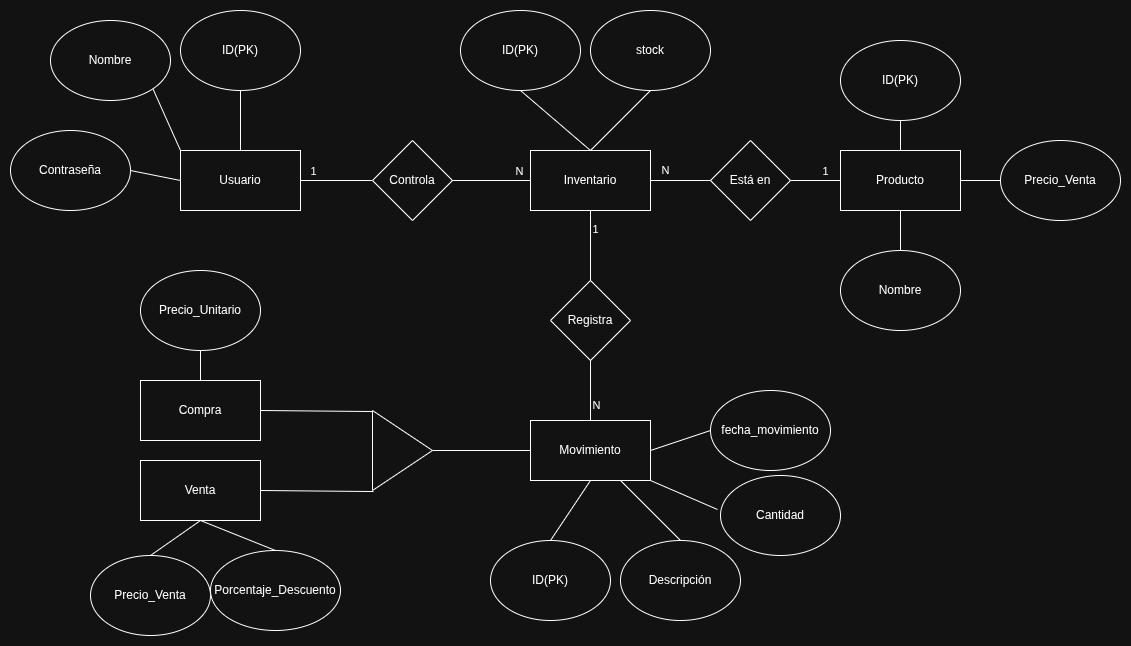

The diagram above was exported from draw.io. Its source (the exported page's mxGraphModel, read from the mxfile embedded in the PNG):
<mxGraphModel dx="466" dy="880" grid="1" gridSize="10" guides="1" tooltips="1" connect="1" arrows="1" fold="1" page="1" pageScale="1" pageWidth="827" pageHeight="1169" math="0" shadow="0">
  <root>
    <mxCell id="0" />
    <mxCell id="1" parent="0" />
    <mxCell id="3OKtFzM8VdpLmXYYM2ZG-1" value="Usuario" style="rounded=0;whiteSpace=wrap;html=1;" vertex="1" parent="1">
      <mxGeometry x="260" y="180" width="120" height="60" as="geometry" />
    </mxCell>
    <mxCell id="3OKtFzM8VdpLmXYYM2ZG-2" value="Nombre" style="ellipse;whiteSpace=wrap;html=1;" vertex="1" parent="1">
      <mxGeometry x="130" y="50" width="120" height="80" as="geometry" />
    </mxCell>
    <mxCell id="3OKtFzM8VdpLmXYYM2ZG-3" value="ID(PK)" style="ellipse;whiteSpace=wrap;html=1;" vertex="1" parent="1">
      <mxGeometry x="260" y="40" width="120" height="80" as="geometry" />
    </mxCell>
    <mxCell id="3OKtFzM8VdpLmXYYM2ZG-4" value="Contraseña" style="ellipse;whiteSpace=wrap;html=1;" vertex="1" parent="1">
      <mxGeometry x="90" y="160" width="120" height="80" as="geometry" />
    </mxCell>
    <mxCell id="3OKtFzM8VdpLmXYYM2ZG-5" value="Nombre" style="ellipse;whiteSpace=wrap;html=1;" vertex="1" parent="1">
      <mxGeometry x="920" y="280" width="120" height="80" as="geometry" />
    </mxCell>
    <mxCell id="3OKtFzM8VdpLmXYYM2ZG-6" value="Precio_Venta" style="ellipse;whiteSpace=wrap;html=1;" vertex="1" parent="1">
      <mxGeometry x="1080" y="170" width="120" height="80" as="geometry" />
    </mxCell>
    <mxCell id="3OKtFzM8VdpLmXYYM2ZG-7" value="ID(PK)" style="ellipse;whiteSpace=wrap;html=1;" vertex="1" parent="1">
      <mxGeometry x="570" y="570" width="120" height="80" as="geometry" />
    </mxCell>
    <mxCell id="3OKtFzM8VdpLmXYYM2ZG-8" value="ID(PK)" style="ellipse;whiteSpace=wrap;html=1;" vertex="1" parent="1">
      <mxGeometry x="920" y="70" width="120" height="80" as="geometry" />
    </mxCell>
    <mxCell id="3OKtFzM8VdpLmXYYM2ZG-9" value="Registra" style="rhombus;whiteSpace=wrap;html=1;" vertex="1" parent="1">
      <mxGeometry x="630" y="310" width="80" height="80" as="geometry" />
    </mxCell>
    <mxCell id="3OKtFzM8VdpLmXYYM2ZG-10" value="Controla" style="rhombus;whiteSpace=wrap;html=1;" vertex="1" parent="1">
      <mxGeometry x="452" y="170" width="80" height="80" as="geometry" />
    </mxCell>
    <mxCell id="3OKtFzM8VdpLmXYYM2ZG-17" value="Venta" style="rounded=0;whiteSpace=wrap;html=1;" vertex="1" parent="1">
      <mxGeometry x="220" y="490" width="120" height="60" as="geometry" />
    </mxCell>
    <mxCell id="3OKtFzM8VdpLmXYYM2ZG-18" value="Compra" style="rounded=0;whiteSpace=wrap;html=1;" vertex="1" parent="1">
      <mxGeometry x="220" y="410" width="120" height="60" as="geometry" />
    </mxCell>
    <mxCell id="3OKtFzM8VdpLmXYYM2ZG-19" value="Movimiento" style="rounded=0;whiteSpace=wrap;html=1;" vertex="1" parent="1">
      <mxGeometry x="610" y="450" width="120" height="60" as="geometry" />
    </mxCell>
    <mxCell id="3OKtFzM8VdpLmXYYM2ZG-20" value="Inventario" style="rounded=0;whiteSpace=wrap;html=1;" vertex="1" parent="1">
      <mxGeometry x="610" y="180" width="120" height="60" as="geometry" />
    </mxCell>
    <mxCell id="3OKtFzM8VdpLmXYYM2ZG-21" value="Producto" style="rounded=0;whiteSpace=wrap;html=1;" vertex="1" parent="1">
      <mxGeometry x="920" y="180" width="120" height="60" as="geometry" />
    </mxCell>
    <mxCell id="3OKtFzM8VdpLmXYYM2ZG-22" value="Cantidad" style="ellipse;whiteSpace=wrap;html=1;" vertex="1" parent="1">
      <mxGeometry x="800" y="505" width="120" height="80" as="geometry" />
    </mxCell>
    <mxCell id="3OKtFzM8VdpLmXYYM2ZG-23" value="Descripción" style="ellipse;whiteSpace=wrap;html=1;" vertex="1" parent="1">
      <mxGeometry x="700" y="570" width="120" height="80" as="geometry" />
    </mxCell>
    <mxCell id="3OKtFzM8VdpLmXYYM2ZG-24" value="stock" style="ellipse;whiteSpace=wrap;html=1;" vertex="1" parent="1">
      <mxGeometry x="670" y="40" width="120" height="80" as="geometry" />
    </mxCell>
    <mxCell id="3OKtFzM8VdpLmXYYM2ZG-25" value="ID(PK)" style="ellipse;whiteSpace=wrap;html=1;" vertex="1" parent="1">
      <mxGeometry x="540" y="40" width="120" height="80" as="geometry" />
    </mxCell>
    <mxCell id="3OKtFzM8VdpLmXYYM2ZG-26" value="Está en" style="rhombus;whiteSpace=wrap;html=1;" vertex="1" parent="1">
      <mxGeometry x="790" y="170" width="80" height="80" as="geometry" />
    </mxCell>
    <mxCell id="3OKtFzM8VdpLmXYYM2ZG-27" value="fecha_movimiento" style="ellipse;whiteSpace=wrap;html=1;" vertex="1" parent="1">
      <mxGeometry x="790" y="420" width="120" height="80" as="geometry" />
    </mxCell>
    <mxCell id="3OKtFzM8VdpLmXYYM2ZG-28" value="Precio_Venta" style="ellipse;whiteSpace=wrap;html=1;" vertex="1" parent="1">
      <mxGeometry x="170" y="585" width="120" height="80" as="geometry" />
    </mxCell>
    <mxCell id="3OKtFzM8VdpLmXYYM2ZG-29" value="Precio_Unitario" style="ellipse;whiteSpace=wrap;html=1;" vertex="1" parent="1">
      <mxGeometry x="220" y="300" width="120" height="80" as="geometry" />
    </mxCell>
    <mxCell id="3OKtFzM8VdpLmXYYM2ZG-30" value="Porcentaje_Descuento" style="ellipse;whiteSpace=wrap;html=1;" vertex="1" parent="1">
      <mxGeometry x="290" y="580" width="130" height="80" as="geometry" />
    </mxCell>
    <mxCell id="3OKtFzM8VdpLmXYYM2ZG-31" value="" style="endArrow=none;html=1;rounded=0;entryX=0;entryY=0.5;entryDx=0;entryDy=0;exitX=1;exitY=0.5;exitDx=0;exitDy=0;" edge="1" parent="1" source="3OKtFzM8VdpLmXYYM2ZG-56" target="3OKtFzM8VdpLmXYYM2ZG-19">
      <mxGeometry width="50" height="50" relative="1" as="geometry">
        <mxPoint x="490" y="460" as="sourcePoint" />
        <mxPoint x="540" y="510" as="targetPoint" />
      </mxGeometry>
    </mxCell>
    <mxCell id="3OKtFzM8VdpLmXYYM2ZG-32" value="" style="endArrow=none;html=1;rounded=0;exitX=0.5;exitY=1;exitDx=0;exitDy=0;entryX=0.5;entryY=0;entryDx=0;entryDy=0;" edge="1" parent="1" source="3OKtFzM8VdpLmXYYM2ZG-9" target="3OKtFzM8VdpLmXYYM2ZG-19">
      <mxGeometry width="50" height="50" relative="1" as="geometry">
        <mxPoint x="380" y="370" as="sourcePoint" />
        <mxPoint x="430" y="320" as="targetPoint" />
      </mxGeometry>
    </mxCell>
    <mxCell id="3OKtFzM8VdpLmXYYM2ZG-66" value="N" style="edgeLabel;html=1;align=center;verticalAlign=middle;resizable=0;points=[];" vertex="1" connectable="0" parent="3OKtFzM8VdpLmXYYM2ZG-32">
      <mxGeometry x="0.4667" y="5" relative="1" as="geometry">
        <mxPoint as="offset" />
      </mxGeometry>
    </mxCell>
    <mxCell id="3OKtFzM8VdpLmXYYM2ZG-33" value="" style="endArrow=none;html=1;rounded=0;exitX=0.5;exitY=0;exitDx=0;exitDy=0;entryX=0.5;entryY=1;entryDx=0;entryDy=0;" edge="1" parent="1" source="3OKtFzM8VdpLmXYYM2ZG-28" target="3OKtFzM8VdpLmXYYM2ZG-17">
      <mxGeometry width="50" height="50" relative="1" as="geometry">
        <mxPoint x="270" y="640" as="sourcePoint" />
        <mxPoint x="320" y="590" as="targetPoint" />
      </mxGeometry>
    </mxCell>
    <mxCell id="3OKtFzM8VdpLmXYYM2ZG-34" value="" style="endArrow=none;html=1;rounded=0;exitX=1;exitY=0.5;exitDx=0;exitDy=0;entryX=0.017;entryY=1.013;entryDx=0;entryDy=0;entryPerimeter=0;" edge="1" parent="1" source="3OKtFzM8VdpLmXYYM2ZG-17" target="3OKtFzM8VdpLmXYYM2ZG-56">
      <mxGeometry width="50" height="50" relative="1" as="geometry">
        <mxPoint x="380" y="370" as="sourcePoint" />
        <mxPoint x="390" y="480" as="targetPoint" />
      </mxGeometry>
    </mxCell>
    <mxCell id="3OKtFzM8VdpLmXYYM2ZG-35" value="" style="endArrow=none;html=1;rounded=0;exitX=0.5;exitY=0;exitDx=0;exitDy=0;entryX=0.5;entryY=1;entryDx=0;entryDy=0;" edge="1" parent="1" source="3OKtFzM8VdpLmXYYM2ZG-7" target="3OKtFzM8VdpLmXYYM2ZG-19">
      <mxGeometry width="50" height="50" relative="1" as="geometry">
        <mxPoint x="390" y="370" as="sourcePoint" />
        <mxPoint x="440" y="320" as="targetPoint" />
      </mxGeometry>
    </mxCell>
    <mxCell id="3OKtFzM8VdpLmXYYM2ZG-36" value="" style="endArrow=none;html=1;rounded=0;exitX=0;exitY=0.5;exitDx=0;exitDy=0;entryX=1;entryY=0.5;entryDx=0;entryDy=0;" edge="1" parent="1" source="3OKtFzM8VdpLmXYYM2ZG-27" target="3OKtFzM8VdpLmXYYM2ZG-19">
      <mxGeometry width="50" height="50" relative="1" as="geometry">
        <mxPoint x="550" y="360" as="sourcePoint" />
        <mxPoint x="600" y="310" as="targetPoint" />
      </mxGeometry>
    </mxCell>
    <mxCell id="3OKtFzM8VdpLmXYYM2ZG-37" value="" style="endArrow=none;html=1;rounded=0;entryX=0.5;entryY=1;entryDx=0;entryDy=0;exitX=0.5;exitY=0;exitDx=0;exitDy=0;" edge="1" parent="1" source="3OKtFzM8VdpLmXYYM2ZG-9" target="3OKtFzM8VdpLmXYYM2ZG-20">
      <mxGeometry width="50" height="50" relative="1" as="geometry">
        <mxPoint x="390" y="370" as="sourcePoint" />
        <mxPoint x="440" y="320" as="targetPoint" />
      </mxGeometry>
    </mxCell>
    <mxCell id="3OKtFzM8VdpLmXYYM2ZG-65" value="1" style="edgeLabel;html=1;align=center;verticalAlign=middle;resizable=0;points=[];" vertex="1" connectable="0" parent="3OKtFzM8VdpLmXYYM2ZG-37">
      <mxGeometry x="0.4857" y="-4" relative="1" as="geometry">
        <mxPoint as="offset" />
      </mxGeometry>
    </mxCell>
    <mxCell id="3OKtFzM8VdpLmXYYM2ZG-38" value="" style="endArrow=none;html=1;rounded=0;exitX=1;exitY=0.5;exitDx=0;exitDy=0;entryX=0;entryY=0.5;entryDx=0;entryDy=0;" edge="1" parent="1" source="3OKtFzM8VdpLmXYYM2ZG-10" target="3OKtFzM8VdpLmXYYM2ZG-20">
      <mxGeometry width="50" height="50" relative="1" as="geometry">
        <mxPoint x="390" y="370" as="sourcePoint" />
        <mxPoint x="440" y="320" as="targetPoint" />
      </mxGeometry>
    </mxCell>
    <mxCell id="3OKtFzM8VdpLmXYYM2ZG-62" value="N" style="edgeLabel;html=1;align=center;verticalAlign=middle;resizable=0;points=[];" vertex="1" connectable="0" parent="3OKtFzM8VdpLmXYYM2ZG-38">
      <mxGeometry x="0.3846" y="3" relative="1" as="geometry">
        <mxPoint x="12" y="-7" as="offset" />
      </mxGeometry>
    </mxCell>
    <mxCell id="3OKtFzM8VdpLmXYYM2ZG-39" value="" style="endArrow=none;html=1;rounded=0;exitX=1;exitY=0.5;exitDx=0;exitDy=0;entryX=0;entryY=0.5;entryDx=0;entryDy=0;" edge="1" parent="1" source="3OKtFzM8VdpLmXYYM2ZG-1" target="3OKtFzM8VdpLmXYYM2ZG-10">
      <mxGeometry width="50" height="50" relative="1" as="geometry">
        <mxPoint x="390" y="370" as="sourcePoint" />
        <mxPoint x="440" y="320" as="targetPoint" />
      </mxGeometry>
    </mxCell>
    <mxCell id="3OKtFzM8VdpLmXYYM2ZG-61" value="1" style="edgeLabel;html=1;align=center;verticalAlign=middle;resizable=0;points=[];" vertex="1" connectable="0" parent="3OKtFzM8VdpLmXYYM2ZG-39">
      <mxGeometry x="-0.5" y="3" relative="1" as="geometry">
        <mxPoint x="-6" y="-7" as="offset" />
      </mxGeometry>
    </mxCell>
    <mxCell id="3OKtFzM8VdpLmXYYM2ZG-40" value="" style="endArrow=none;html=1;rounded=0;entryX=1;entryY=1;entryDx=0;entryDy=0;exitX=0;exitY=0;exitDx=0;exitDy=0;" edge="1" parent="1" source="3OKtFzM8VdpLmXYYM2ZG-1" target="3OKtFzM8VdpLmXYYM2ZG-2">
      <mxGeometry width="50" height="50" relative="1" as="geometry">
        <mxPoint x="390" y="370" as="sourcePoint" />
        <mxPoint x="440" y="320" as="targetPoint" />
      </mxGeometry>
    </mxCell>
    <mxCell id="3OKtFzM8VdpLmXYYM2ZG-41" value="" style="endArrow=none;html=1;rounded=0;exitX=0.5;exitY=0;exitDx=0;exitDy=0;entryX=0.5;entryY=1;entryDx=0;entryDy=0;" edge="1" parent="1" source="3OKtFzM8VdpLmXYYM2ZG-1" target="3OKtFzM8VdpLmXYYM2ZG-3">
      <mxGeometry width="50" height="50" relative="1" as="geometry">
        <mxPoint x="390" y="370" as="sourcePoint" />
        <mxPoint x="440" y="320" as="targetPoint" />
      </mxGeometry>
    </mxCell>
    <mxCell id="3OKtFzM8VdpLmXYYM2ZG-42" value="" style="endArrow=none;html=1;rounded=0;exitX=0;exitY=0.5;exitDx=0;exitDy=0;entryX=1;entryY=0.5;entryDx=0;entryDy=0;" edge="1" parent="1" source="3OKtFzM8VdpLmXYYM2ZG-1" target="3OKtFzM8VdpLmXYYM2ZG-4">
      <mxGeometry width="50" height="50" relative="1" as="geometry">
        <mxPoint x="390" y="370" as="sourcePoint" />
        <mxPoint x="440" y="320" as="targetPoint" />
      </mxGeometry>
    </mxCell>
    <mxCell id="3OKtFzM8VdpLmXYYM2ZG-43" value="" style="endArrow=none;html=1;rounded=0;exitX=0.5;exitY=0;exitDx=0;exitDy=0;entryX=0.5;entryY=1;entryDx=0;entryDy=0;" edge="1" parent="1" source="3OKtFzM8VdpLmXYYM2ZG-18" target="3OKtFzM8VdpLmXYYM2ZG-29">
      <mxGeometry width="50" height="50" relative="1" as="geometry">
        <mxPoint x="390" y="370" as="sourcePoint" />
        <mxPoint x="440" y="320" as="targetPoint" />
      </mxGeometry>
    </mxCell>
    <mxCell id="3OKtFzM8VdpLmXYYM2ZG-44" value="" style="endArrow=none;html=1;rounded=0;exitX=0.5;exitY=0;exitDx=0;exitDy=0;entryX=0.5;entryY=1;entryDx=0;entryDy=0;" edge="1" parent="1" source="3OKtFzM8VdpLmXYYM2ZG-30" target="3OKtFzM8VdpLmXYYM2ZG-17">
      <mxGeometry width="50" height="50" relative="1" as="geometry">
        <mxPoint x="390" y="370" as="sourcePoint" />
        <mxPoint x="440" y="320" as="targetPoint" />
      </mxGeometry>
    </mxCell>
    <mxCell id="3OKtFzM8VdpLmXYYM2ZG-45" value="" style="endArrow=none;html=1;rounded=0;exitX=1;exitY=0.5;exitDx=0;exitDy=0;entryX=0.017;entryY=0.013;entryDx=0;entryDy=0;entryPerimeter=0;" edge="1" parent="1" source="3OKtFzM8VdpLmXYYM2ZG-18" target="3OKtFzM8VdpLmXYYM2ZG-56">
      <mxGeometry width="50" height="50" relative="1" as="geometry">
        <mxPoint x="390" y="370" as="sourcePoint" />
        <mxPoint x="390" y="480" as="targetPoint" />
      </mxGeometry>
    </mxCell>
    <mxCell id="3OKtFzM8VdpLmXYYM2ZG-49" value="" style="endArrow=none;html=1;rounded=0;entryX=0.5;entryY=1;entryDx=0;entryDy=0;exitX=0.5;exitY=0;exitDx=0;exitDy=0;" edge="1" parent="1" source="3OKtFzM8VdpLmXYYM2ZG-21" target="3OKtFzM8VdpLmXYYM2ZG-8">
      <mxGeometry width="50" height="50" relative="1" as="geometry">
        <mxPoint x="420" y="320" as="sourcePoint" />
        <mxPoint x="570" y="330" as="targetPoint" />
      </mxGeometry>
    </mxCell>
    <mxCell id="3OKtFzM8VdpLmXYYM2ZG-50" value="" style="endArrow=none;html=1;rounded=0;entryX=0;entryY=0.5;entryDx=0;entryDy=0;exitX=1;exitY=0.5;exitDx=0;exitDy=0;" edge="1" parent="1" source="3OKtFzM8VdpLmXYYM2ZG-21" target="3OKtFzM8VdpLmXYYM2ZG-6">
      <mxGeometry width="50" height="50" relative="1" as="geometry">
        <mxPoint x="420" y="320" as="sourcePoint" />
        <mxPoint x="570" y="330" as="targetPoint" />
      </mxGeometry>
    </mxCell>
    <mxCell id="3OKtFzM8VdpLmXYYM2ZG-51" value="" style="endArrow=none;html=1;rounded=0;entryX=0.5;entryY=0;entryDx=0;entryDy=0;exitX=0.5;exitY=1;exitDx=0;exitDy=0;" edge="1" parent="1" source="3OKtFzM8VdpLmXYYM2ZG-21" target="3OKtFzM8VdpLmXYYM2ZG-5">
      <mxGeometry width="50" height="50" relative="1" as="geometry">
        <mxPoint x="420" y="320" as="sourcePoint" />
        <mxPoint x="570" y="330" as="targetPoint" />
      </mxGeometry>
    </mxCell>
    <mxCell id="3OKtFzM8VdpLmXYYM2ZG-52" value="" style="endArrow=none;html=1;rounded=0;entryX=0;entryY=0.5;entryDx=0;entryDy=0;exitX=1;exitY=0.5;exitDx=0;exitDy=0;" edge="1" parent="1" source="3OKtFzM8VdpLmXYYM2ZG-20" target="3OKtFzM8VdpLmXYYM2ZG-26">
      <mxGeometry width="50" height="50" relative="1" as="geometry">
        <mxPoint x="420" y="320" as="sourcePoint" />
        <mxPoint x="570" y="330" as="targetPoint" />
      </mxGeometry>
    </mxCell>
    <mxCell id="3OKtFzM8VdpLmXYYM2ZG-63" value="N" style="edgeLabel;html=1;align=center;verticalAlign=middle;resizable=0;points=[];" vertex="1" connectable="0" parent="3OKtFzM8VdpLmXYYM2ZG-52">
      <mxGeometry x="-0.5333" y="3" relative="1" as="geometry">
        <mxPoint y="-8" as="offset" />
      </mxGeometry>
    </mxCell>
    <mxCell id="3OKtFzM8VdpLmXYYM2ZG-53" value="" style="endArrow=none;html=1;rounded=0;entryX=0;entryY=0.5;entryDx=0;entryDy=0;exitX=1;exitY=0.5;exitDx=0;exitDy=0;" edge="1" parent="1" source="3OKtFzM8VdpLmXYYM2ZG-26" target="3OKtFzM8VdpLmXYYM2ZG-21">
      <mxGeometry width="50" height="50" relative="1" as="geometry">
        <mxPoint x="410" y="320" as="sourcePoint" />
        <mxPoint x="560" y="330" as="targetPoint" />
      </mxGeometry>
    </mxCell>
    <mxCell id="3OKtFzM8VdpLmXYYM2ZG-64" value="1" style="edgeLabel;html=1;align=center;verticalAlign=middle;resizable=0;points=[];" vertex="1" connectable="0" parent="3OKtFzM8VdpLmXYYM2ZG-53">
      <mxGeometry y="2" relative="1" as="geometry">
        <mxPoint x="9" y="-8" as="offset" />
      </mxGeometry>
    </mxCell>
    <mxCell id="3OKtFzM8VdpLmXYYM2ZG-54" value="" style="endArrow=none;html=1;rounded=0;entryX=0.5;entryY=0;entryDx=0;entryDy=0;exitX=0.5;exitY=1;exitDx=0;exitDy=0;" edge="1" parent="1" source="3OKtFzM8VdpLmXYYM2ZG-24" target="3OKtFzM8VdpLmXYYM2ZG-20">
      <mxGeometry width="50" height="50" relative="1" as="geometry">
        <mxPoint x="410" y="320" as="sourcePoint" />
        <mxPoint x="560" y="330" as="targetPoint" />
      </mxGeometry>
    </mxCell>
    <mxCell id="3OKtFzM8VdpLmXYYM2ZG-55" value="" style="endArrow=none;html=1;rounded=0;entryX=0.5;entryY=1;entryDx=0;entryDy=0;exitX=0.5;exitY=0;exitDx=0;exitDy=0;" edge="1" parent="1" source="3OKtFzM8VdpLmXYYM2ZG-20" target="3OKtFzM8VdpLmXYYM2ZG-25">
      <mxGeometry width="50" height="50" relative="1" as="geometry">
        <mxPoint x="410" y="320" as="sourcePoint" />
        <mxPoint x="560" y="330" as="targetPoint" />
      </mxGeometry>
    </mxCell>
    <mxCell id="3OKtFzM8VdpLmXYYM2ZG-56" value="" style="triangle;whiteSpace=wrap;html=1;" vertex="1" parent="1">
      <mxGeometry x="452" y="440" width="60" height="80" as="geometry" />
    </mxCell>
    <mxCell id="3OKtFzM8VdpLmXYYM2ZG-58" value="" style="endArrow=none;html=1;rounded=0;exitX=1;exitY=1;exitDx=0;exitDy=0;entryX=-0.025;entryY=0.425;entryDx=0;entryDy=0;entryPerimeter=0;" edge="1" parent="1" source="3OKtFzM8VdpLmXYYM2ZG-19" target="3OKtFzM8VdpLmXYYM2ZG-22">
      <mxGeometry width="50" height="50" relative="1" as="geometry">
        <mxPoint x="730" y="630" as="sourcePoint" />
        <mxPoint x="800" y="560" as="targetPoint" />
      </mxGeometry>
    </mxCell>
    <mxCell id="3OKtFzM8VdpLmXYYM2ZG-60" value="" style="endArrow=none;html=1;rounded=0;exitX=0.5;exitY=0;exitDx=0;exitDy=0;entryX=0.75;entryY=1;entryDx=0;entryDy=0;" edge="1" parent="1" source="3OKtFzM8VdpLmXYYM2ZG-23" target="3OKtFzM8VdpLmXYYM2ZG-19">
      <mxGeometry width="50" height="50" relative="1" as="geometry">
        <mxPoint x="760" y="630" as="sourcePoint" />
        <mxPoint x="830" y="560" as="targetPoint" />
      </mxGeometry>
    </mxCell>
  </root>
</mxGraphModel>